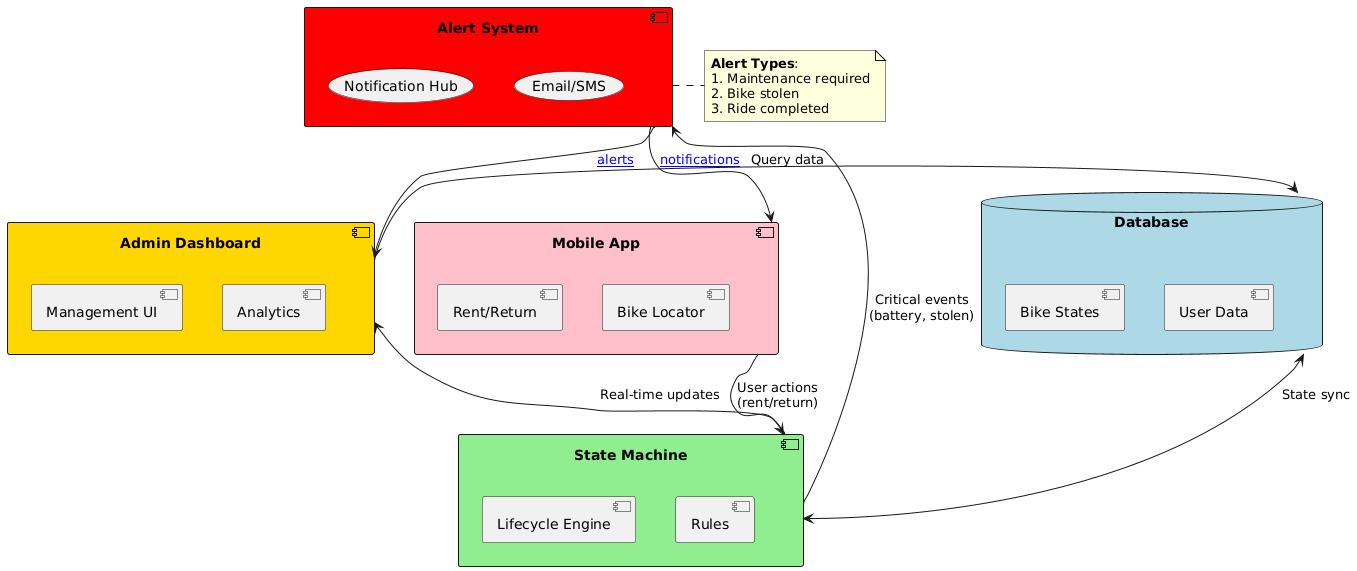

The diagram above was rendered by PlantUML. Its source (embedded in the PNG):
@startuml
skinparam monochrome false
skinparam defaultFontName Arial
skinparam nodesep 40
skinparam ranksep 60

database "Database" as db #LightBlue {
  [Bike States]
  [User Data]
}

component "State Machine" as fsm #LightGreen {
  [Lifecycle Engine]
  [Rules]
}

component "Admin Dashboard" as admin #Gold {
  [Management UI]
  [Analytics]
}

component "Mobile App" as app #Pink {
  [Rent/Return]
  [Bike Locator]
}

component "Alert System" as alerts #Red {
  (Notification Hub)
  (Email/SMS)
}

' Core Data Flows
db <--> fsm : State sync
fsm --> admin : Real-time updates
admin --> db : Query data
app --> fsm : User actions\n(rent/return)

' Alert Flows
fsm --> alerts : Critical events\n(battery, stolen)
alerts --> admin : [[Dashboard alerts]]
alerts --> app : [[Push notifications]]

note right of alerts
  <b>Alert Types</b>:
  1. Maintenance required
  2. Bike stolen
  3. Ride completed
end note
@enduml